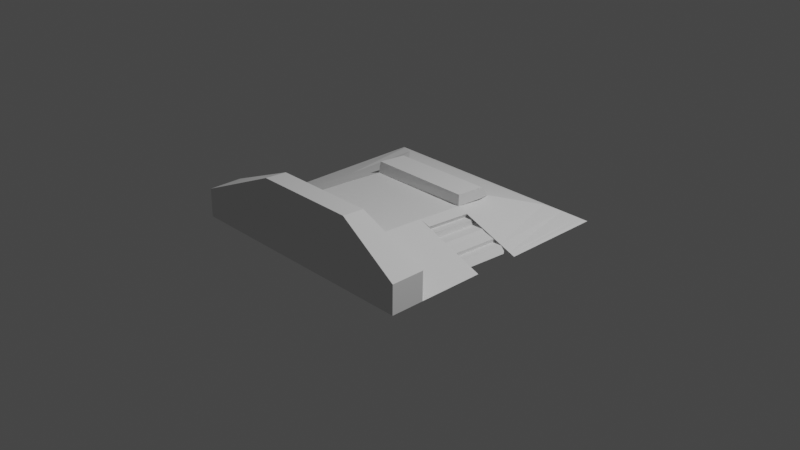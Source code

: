 # Source: skaterparkdefault2.blend  (saved by Blender 2.93.21; exported with 4.5.12 LTS)
import bpy
from mathutils import Matrix  # noqa: F401  (used for matrix-valued properties, if any)

bpy.ops.wm.read_factory_settings(use_empty=True)
scene = bpy.context.scene
scene.name = 'Scene'

# ---- collections
col_collection = bpy.data.collections.new('Collection'); scene.collection.children.link(col_collection)

# ---- world
world_world = bpy.data.worlds.new('World'); scene.world = world_world
world_world.use_nodes = True; world_world.node_tree.nodes.clear()
_N = world_world.node_tree.nodes; _L = world_world.node_tree.links
n0 = _N.new('ShaderNodeOutputWorld'); n0.name = 'World Output'; n0.location = (300, 300)
n1 = _N.new('ShaderNodeBackground'); n1.name = 'Background'; n1.location = (10, 300)
n1.inputs[0].default_value = (0.05088, 0.05088, 0.05088, 1.0)
_L.new(n1.outputs[0], n0.inputs[0])
n0.is_active_output = True
world_world.color = (0.05088, 0.05088, 0.05088)
world_world.use_sun_shadow = False
world_world.sun_shadow_jitter_overblur = 0.0

# ---- cameras
cam_camera = bpy.data.cameras.new('Camera')
cam_camera.clip_end = 100.0
cam_camera.ortho_scale = 7.314

# ---- lights
light_light = bpy.data.lights.new('Light', 'POINT')
light_light.transmission_factor = 0.0
light_light.energy = 1000.0
light_light.shadow_soft_size = 0.1
light_light.shadow_maximum_resolution = 0.006
light_light.use_absolute_resolution = True

# ---- meshes
me_plane = bpy.data.meshes.new('Plane')
me_plane.from_pydata([(-1.0, -1.0, 0.0), (1.0, -1.0, 0.0), (-1.0, 1.0, 0.0), (1.0, 1.0, 0.0), (-0.4447, -0.8909, 0.2349), (0.3987, -0.8909, 0.2349), (0.4258, 0.5132, 0.1762), (-0.422, 0.5031, 0.1708), (-0.754, -0.4674, -0.826), (0.0894, -0.4674, -0.826), (-0.4359, -0.7177, 0.2293), (0.4075, -0.7177, 0.2293), (1.0, -0.7315, 0.0), (-1.0, -0.7315, 0.0), (-0.4359, -0.7177, 0.2293), (0.4075, -0.7177, 0.2293), (1.0, -0.7315, 0.0), (-1.0, -0.7315, 0.0), (-0.4377, -0.7133, 0.457), (-0.4465, -0.8864, 0.4625), (0.3969, -0.8864, 0.4625), (-1.002, -0.9956, 0.2277), (0.9982, -0.9956, 0.2277), (-1.002, -0.7271, 0.2277), (0.4057, -0.7133, 0.457), (0.9982, -0.7271, 0.2277), (0.4487, 0.1719, 0.2036), (0.4285, -0.1972, 0.2162), (1.0, 0.1719, 6.093e-09), (1.0, -0.1972, 5.124e-09), (-0.4149, -0.1972, 0.2162), (-0.4063, 0.1637, 0.2005), (-1.0, -0.1973, 5.536e-09), (-1.0, 0.1722, 5.838e-09), (-0.4149, -0.1972, 0.2162), (-0.3947, 0.1718, 0.2036), (0.4487, 0.1719, 0.2036), (0.4285, -0.1972, 0.2162), (-0.4149, -0.2028, 0.05203), (-0.3947, 0.1662, 0.03942), (0.4487, 0.1662, 0.03942), (0.4285, -0.2028, 0.05203), (-0.4149, -0.1972, 0.2155), (-0.3947, 0.1718, 0.2029), (0.4487, 0.1718, 0.2029), (0.4285, -0.1972, 0.2155), (0.4487, 0.2225, 0.03942), (0.4285, -0.2597, 0.05203), (0.4487, 0.1718, 0.2029), (0.4285, -0.1972, 0.2155), (0.4285, -0.1993, 0.1524), (-0.4149, -0.1993, 0.1524), (0.4487, 0.1697, 0.1398), (-0.3947, 0.1697, 0.1398), (0.4285, -0.1993, 0.1524), (0.4487, 0.1697, 0.1398), (-0.4149, -0.2006, 0.1171), (0.4285, -0.2006, 0.1171), (0.4487, 0.1685, 0.1045), (-0.3947, 0.1685, 0.1045), (0.4285, -0.2568, 0.1171), (0.4487, 0.2254, 0.1045), (0.8013, 0.2123, 0.03987), (0.7811, -0.2698, 0.05249), (0.6704, -0.2669, 0.1175), (0.6906, 0.2153, 0.1049), (0.5888, -0.3091, 0.06623), (0.5706, -0.2108, 0.1588), (0.609, 0.173, 0.05361), (0.5908, 0.1582, 0.1462), (0.5363, 0.1748, 0.1734), (0.5161, -0.1942, 0.1861), (0.5005, -0.2033, 0.1525), (0.5207, 0.1657, 0.1399), (0.6643, 0.8855, 0.05987), (-0.8006, 0.8773, 0.05679), (-0.7235, -0.1972, 0.1022), (-0.7255, 0.1639, 0.09315), (0.7394, 0.1719, 0.09623), (-0.7029, 0.7119, 0.09165), (-0.7235, -0.1972, 0.1022), (-0.7139, 0.172, 0.09623), (0.801, 0.1856, 0.06783), (0.7808, -0.2966, 0.08045), (0.7039, -0.2915, 0.1022), (0.7241, 0.1907, 0.08955), (-0.857, 0.1721, 0.04812), (0.7933, 0.947, 0.03092), (-0.9334, 0.947, 0.03092), (-0.8617, -0.1973, 0.0511), (0.8697, 0.1719, 0.04812), (0.6906, 0.2123, 0.03987), (0.6704, -0.2698, 0.05249), (0.6906, 0.2123, 0.03987), (0.6704, -0.2698, 0.05249), (0.7987, 0.2317, 0.06445), (0.7785, -0.2504, 0.07706), (0.4562, 0.2194, -0.01316), (0.4193, -0.2523, -0.001693), (0.8088, 0.2093, -0.01271), (0.7719, -0.2624, -0.001241), (0.8782, 0.2094, 0.03999), (0.858, -0.2728, 0.0526), (0.9081, 0.1424, -0.0007174), (0.8879, -0.3397, 0.0119), (-0.9503, 0.1722, 0.01671), (0.9307, 0.9785, 0.01286), (-0.9744, 0.9785, 0.01286), (-0.952, -0.1973, 0.01774), (0.9548, 0.1719, 0.01671), (0.4518, 0.221, 0.04647), (0.8044, 0.2109, 0.04692), (-0.9722, 0.1722, 0.009354), (0.9754, 0.9724, 0.008903), (-0.9715, 0.9724, 0.008903), (-0.9731, -0.1973, 0.009933), (0.9747, 0.1719, 0.009354), (0.918, 0.1535, -0.0008557), (0.8978, -0.3286, 0.01176), (0.4572, 0.4047, 0.2868), (-0.379, 0.4028, 0.2845), (0.4487, 0.1758, 0.2943), (-0.3947, 0.1758, 0.2943), (0.4572, 0.4008, 0.1962), (0.4487, 0.1719, 0.2036), (0.4572, 0.4047, 0.2868), (0.4487, 0.1758, 0.2943)], [(8, 9)], [(12, 29, 27, 11), (0, 1, 5, 4), (10, 11, 27, 30), (74, 75, 7, 6), (0, 4, 19, 21), (75, 77, 31, 7), (12, 11, 24, 25), (13, 0, 21, 23), (10, 11, 15, 14), (11, 12, 16, 15), (10, 13, 17, 14), (23, 21, 19, 18), (22, 25, 24, 20), (19, 20, 24, 18), (4, 5, 20, 19), (11, 10, 18, 24), (10, 13, 23, 18), (5, 1, 22, 20), (1, 12, 25, 22), (32, 13, 10, 30, 76, 89, 108, 115), (26, 6, 123, 124), (76, 30, 31, 77), (36, 35, 39, 40), (30, 27, 37, 34), (78, 74, 6, 26), (26, 31, 35, 36), (27, 26, 36, 37), (31, 30, 34, 35), (51, 50, 45, 42), (35, 34, 38, 39), (34, 37, 41, 38), (37, 36, 40, 41), (44, 43, 42, 45), (52, 44, 48, 55), (52, 53, 43, 44), (53, 51, 42, 43), (55, 48, 70, 73), (41, 40, 46, 47), (57, 41, 47, 60), (44, 45, 49, 48), (45, 50, 54, 49), (54, 60, 66, 67), (59, 56, 51, 53), (58, 59, 53, 52), (58, 52, 55, 61), (56, 57, 50, 51), (38, 41, 57, 56), (40, 58, 61, 46), (40, 39, 59, 58), (39, 38, 56, 59), (46, 61, 65, 62), (50, 57, 60, 54), (63, 62, 82, 83), (61, 60, 64, 65), (60, 47, 63, 64), (63, 47, 98, 100), (66, 68, 69, 67), (60, 61, 68, 66), (55, 54, 67, 69), (61, 55, 69, 68), (72, 73, 70, 71), (48, 49, 71, 70), (54, 55, 73, 72), (49, 54, 72, 71), (90, 87, 74, 78), (89, 76, 77, 86), (88, 86, 77, 75), (87, 88, 75, 74), (77, 76, 80, 81), (75, 77, 81, 79), (83, 82, 85, 84), (65, 64, 84, 85), (64, 63, 83, 84), (62, 65, 85, 82), (106, 107, 88, 87), (107, 105, 86, 88), (108, 89, 86, 105), (109, 106, 87, 90), (63, 62, 91, 92), (92, 91, 93, 94), (94, 93, 95, 96), (98, 97, 99, 100), (46, 62, 99, 97), (47, 46, 97, 98), (99, 62, 101, 103), (101, 102, 104, 103), (62, 63, 102, 101), (63, 100, 104, 102), (100, 99, 103, 104), (116, 113, 106, 109), (115, 108, 105, 112), (114, 112, 105, 107), (113, 114, 107, 106), (62, 46, 110, 111), (3, 2, 114, 113), (2, 33, 112, 114), (32, 115, 112, 33), (28, 3, 113, 116), (101, 102, 118, 117), (122, 121, 119, 120), (6, 7, 120, 119), (7, 31, 122, 120), (31, 26, 121, 122), (124, 123, 125, 126), (6, 119, 125, 123), (119, 121, 126, 125), (121, 26, 124, 126)])
_uv = me_plane.uv_layers.new(name='UVMap')
_uv.uv.foreach_set('vector', [1.0, 0.1342, 1.0, 0.456, 0.7108, 0.4805, 0.7108, 0.3458, 0.0, 0.0, 1.0, 0.0, 0.7108, 0.2892, 0.2892, 0.2892, 0.2892, 0.3458, 0.7108, 0.3458, 0.7108, 0.4805, 0.2892, 0.4805, 0.8633, 0.8633, 0.1367, 0.8633, 0.2892, 0.7108, 0.7108, 0.7108, 0.0, 0.0, 0.2892, 0.2892, 0.2892, 0.2892, 0.0, 0.0, 0.1367, 0.8633, 0.1367, 0.6291, 0.2892, 0.6101, 0.2892, 0.7108, 1.0, 0.1342, 0.7108, 0.3458, 0.7108, 0.3458, 1.0, 0.1342, 0.0, 0.0, 0.0, 0.0, 0.0, 0.0, 0.0, 0.0, 0.2892, 0.3458, 0.7108, 0.3458, 0.7108, 0.3458, 0.2892, 0.3458, 0.7108, 0.3458, 1.0, 0.1342, 1.0, 0.1342, 0.7108, 0.3458, 0.2892, 0.3458, 0.0, 0.1342, 0.0, 0.1342, 0.2892, 0.3458, 0.0, 0.1342, 0.0, 0.0, 0.2892, 0.2892, 0.2892, 0.3458, 1.0, 0.0, 1.0, 0.1342, 0.7108, 0.3458, 0.7108, 0.2892, 0.2892, 0.2892, 0.7108, 0.2892, 0.7108, 0.3458, 0.2892, 0.3458, 0.2892, 0.2892, 0.7108, 0.2892, 0.7108, 0.2892, 0.2892, 0.2892, 0.7108, 0.3458, 0.2892, 0.3458, 0.2892, 0.3458, 0.7108, 0.3458, 0.2892, 0.3458, 0.0, 0.1342, 0.0, 0.1342, 0.2892, 0.3458, 0.7108, 0.2892, 1.0, 0.0, 1.0, 0.0, 0.7108, 0.2892, 0.0, 0.0, 0.0, 0.0, 0.0, 0.0, 0.0, 0.0, 0.0, 0.4559, 0.0, 0.1342, 0.2892, 0.3458, 0.2892, 0.4805, 0.1367, 0.4675, 0.06833, 0.4617, 0.02373, 0.4579, 0.01328, 0.457, 0.7108, 0.6101, 0.7108, 0.7108, 0.7108, 0.7108, 0.7108, 0.6101, 0.1367, 0.4675, 0.2892, 0.4805, 0.2892, 0.6101, 0.1367, 0.6291, 0.7108, 0.6101, 0.2892, 0.6101, 0.2892, 0.6101, 0.7108, 0.6101, 0.2892, 0.4805, 0.7108, 0.4805, 0.7108, 0.4805, 0.2892, 0.4805, 0.8633, 0.629, 0.8633, 0.8633, 0.7108, 0.7108, 0.7108, 0.6101, 0.7108, 0.6101, 0.2892, 0.6101, 0.2892, 0.6101, 0.7108, 0.6101, 0.0, 0.0, 0.0, 0.0, 0.0, 0.0, 0.0, 0.0, 0.2892, 0.6101, 0.2892, 0.4805, 0.2892, 0.4805, 0.2892, 0.6101, 0.2892, 0.4805, 0.7108, 0.4805, 0.7108, 0.4805, 0.2892, 0.4805, 0.2892, 0.6101, 0.2892, 0.4805, 0.2892, 0.4805, 0.2892, 0.6101, 0.2892, 0.4805, 0.7108, 0.4805, 0.7108, 0.4805, 0.2892, 0.4805, 0.0, 0.0, 0.0, 0.0, 0.0, 0.0, 0.0, 0.0, 0.7108, 0.6101, 0.2892, 0.6101, 0.2892, 0.4805, 0.7108, 0.4805, 0.7108, 0.6101, 0.7108, 0.6101, 0.7108, 0.6101, 0.7108, 0.6101, 0.7108, 0.6101, 0.2892, 0.6101, 0.2892, 0.6101, 0.7108, 0.6101, 0.2892, 0.6101, 0.2892, 0.4805, 0.2892, 0.4805, 0.2892, 0.6101, 0.7108, 0.6101, 0.7108, 0.6101, 0.7108, 0.6101, 0.7108, 0.6101, 0.0, 0.0, 0.0, 0.0, 0.0, 0.0, 0.0, 0.0, 0.7108, 0.4805, 0.7108, 0.4805, 0.7108, 0.4805, 0.7108, 0.4805, 0.7108, 0.6101, 0.7108, 0.4805, 0.7108, 0.4805, 0.7108, 0.6101, 0.7108, 0.4805, 0.7108, 0.4805, 0.7108, 0.4805, 0.7108, 0.4805, 0.7108, 0.4805, 0.7108, 0.4805, 0.7108, 0.4805, 0.7108, 0.4805, 0.2892, 0.6101, 0.2892, 0.4805, 0.2892, 0.4805, 0.2892, 0.6101, 0.7108, 0.6101, 0.2892, 0.6101, 0.2892, 0.6101, 0.7108, 0.6101, 0.7108, 0.6101, 0.7108, 0.6101, 0.7108, 0.6101, 0.7108, 0.6101, 0.2892, 0.4805, 0.7108, 0.4805, 0.7108, 0.4805, 0.2892, 0.4805, 0.2892, 0.4805, 0.7108, 0.4805, 0.7108, 0.4805, 0.2892, 0.4805, 0.7108, 0.6101, 0.7108, 0.6101, 0.7108, 0.6101, 0.7108, 0.6101, 0.7108, 0.6101, 0.2892, 0.6101, 0.2892, 0.6101, 0.7108, 0.6101, 0.2892, 0.6101, 0.2892, 0.4805, 0.2892, 0.4805, 0.2892, 0.6101, 0.7108, 0.6101, 0.7108, 0.6101, 0.7108, 0.6101, 0.7108, 0.6101, 0.7108, 0.4805, 0.7108, 0.4805, 0.7108, 0.4805, 0.7108, 0.4805, 0.0, 0.0, 0.0, 0.0, 0.0, 0.0, 0.0, 0.0, 0.0, 0.0, 0.0, 0.0, 0.0, 0.0, 0.0, 0.0, 0.7108, 0.4805, 0.7108, 0.4805, 0.7108, 0.4805, 0.7108, 0.4805, 0.7108, 0.4805, 0.7108, 0.4805, 0.7108, 0.4805, 0.7108, 0.4805, 0.0, 0.0, 0.0, 0.0, 0.0, 0.0, 0.0, 0.0, 0.0, 0.0, 0.0, 0.0, 0.0, 0.0, 0.0, 0.0, 0.0, 0.0, 0.0, 0.0, 0.0, 0.0, 0.0, 0.0, 0.7108, 0.6101, 0.7108, 0.6101, 0.7108, 0.6101, 0.7108, 0.6101, 0.0, 0.0, 0.0, 0.0, 0.0, 0.0, 0.0, 0.0, 0.7108, 0.6101, 0.7108, 0.4805, 0.7108, 0.4805, 0.7108, 0.6101, 0.0, 0.0, 0.0, 0.0, 0.0, 0.0, 0.0, 0.0, 0.7108, 0.4805, 0.7108, 0.4805, 0.7108, 0.4805, 0.7108, 0.4805, 0.9317, 0.6375, 0.9317, 0.9317, 0.8633, 0.8633, 0.8633, 0.629, 0.06833, 0.4617, 0.1367, 0.4675, 0.1367, 0.6291, 0.06833, 0.6376, 0.06833, 0.9317, 0.06833, 0.6376, 0.1367, 0.6291, 0.1367, 0.8633, 0.9317, 0.9317, 0.06833, 0.9317, 0.1367, 0.8633, 0.8633, 0.8633, 0.1367, 0.6291, 0.1367, 0.4675, 0.1367, 0.4675, 0.1367, 0.6291, 0.1367, 0.8633, 0.1367, 0.6291, 0.1367, 0.6291, 0.1367, 0.8633, 0.0, 0.0, 0.0, 0.0, 0.0, 0.0, 0.0, 0.0, 0.0, 0.0, 0.0, 0.0, 0.0, 0.0, 0.0, 0.0, 0.7108, 0.4805, 0.7108, 0.4805, 0.7108, 0.4805, 0.7108, 0.4805, 0.7108, 0.6101, 0.7108, 0.6101, 0.7108, 0.6101, 0.7108, 0.6101, 0.9763, 0.9763, 0.02373, 0.9763, 0.06833, 0.9317, 0.9317, 0.9317, 0.02373, 0.9763, 0.02373, 0.6432, 0.06833, 0.6376, 0.06833, 0.9317, 0.02373, 0.4579, 0.06833, 0.4617, 0.06833, 0.6376, 0.02373, 0.6432, 0.9763, 0.643, 0.9763, 0.9763, 0.9317, 0.9317, 0.9317, 0.6375, 0.0, 0.0, 0.0, 0.0, 0.0, 0.0, 0.0, 0.0, 0.0, 0.0, 0.0, 0.0, 0.0, 0.0, 0.0, 0.0, 0.0, 0.0, 0.0, 0.0, 0.0, 0.0, 0.0, 0.0, 0.0, 0.0, 0.0, 0.0, 0.0, 0.0, 0.0, 0.0, 0.7108, 0.6101, 0.7108, 0.6101, 0.7108, 0.6101, 0.7108, 0.6101, 0.0, 0.0, 0.0, 0.0, 0.0, 0.0, 0.0, 0.0, 0.7108, 0.6101, 0.7108, 0.6101, 0.7108, 0.6101, 0.7108, 0.6101, 0.0, 0.0, 0.0, 0.0, 0.0, 0.0, 0.0, 0.0, 0.0, 0.0, 0.0, 0.0, 0.0, 0.0, 0.0, 0.0, 0.7108, 0.4805, 0.7108, 0.4805, 0.7108, 0.4805, 0.7108, 0.4805, 0.0, 0.0, 0.0, 0.0, 0.0, 0.0, 0.0, 0.0, 0.9867, 0.6443, 0.9867, 0.9867, 0.9763, 0.9763, 0.9763, 0.643, 0.01328, 0.457, 0.02373, 0.4579, 0.02373, 0.6432, 0.01328, 0.6445, 0.01328, 0.9867, 0.01328, 0.6445, 0.02373, 0.6432, 0.02373, 0.9763, 0.9867, 0.9867, 0.01328, 0.9867, 0.02373, 0.9763, 0.9763, 0.9763, 0.7108, 0.6101, 0.7108, 0.6101, 0.7108, 0.6101, 0.7108, 0.6101, 1.0, 1.0, 0.0, 1.0, 0.01328, 0.9867, 0.9867, 0.9867, 0.0, 1.0, 0.0, 0.6461, 0.01328, 0.6445, 0.01328, 0.9867, 0.0, 0.4559, 0.01328, 0.457, 0.01328, 0.6445, 0.0, 0.6461, 1.0, 0.646, 1.0, 1.0, 0.9867, 0.9867, 0.9867, 0.6443, 0.0, 0.0, 0.0, 0.0, 0.0, 0.0, 0.0, 0.0, 0.2892, 0.6101, 0.7108, 0.6101, 0.7108, 0.7108, 0.2892, 0.7108, 0.7108, 0.7108, 0.2892, 0.7108, 0.2892, 0.7108, 0.7108, 0.7108, 0.2892, 0.7108, 0.2892, 0.6101, 0.2892, 0.6101, 0.2892, 0.7108, 0.2892, 0.6101, 0.7108, 0.6101, 0.7108, 0.6101, 0.2892, 0.6101, 0.7108, 0.6101, 0.7108, 0.7108, 0.7108, 0.7108, 0.7108, 0.6101, 0.7108, 0.7108, 0.7108, 0.7108, 0.7108, 0.7108, 0.7108, 0.7108, 0.7108, 0.7108, 0.7108, 0.6101, 0.7108, 0.6101, 0.7108, 0.7108, 0.7108, 0.6101, 0.7108, 0.6101, 0.7108, 0.6101, 0.7108, 0.6101])
me_plane.use_remesh_fix_poles = True
me_plane.use_remesh_preserve_attributes = False
me_plane.update()

# ---- objects
ob_light = bpy.data.objects.new('Light', light_light)
ob_camera = bpy.data.objects.new('Camera', cam_camera)
ob_plane = bpy.data.objects.new('Plane', me_plane)

# ---- transforms, parenting, visibility, modifiers, constraints
ob_light.location = (4.076, 1.005, 5.904)
ob_light.rotation_euler = (0.6503, 0.05522, 1.866)
ob_light.lock_rotations_4d = False
ob_light.empty_display_type = 'ARROWS'
ob_light.color = (0.0, 0.0, 0.0, 0.0)
ob_light.lineart.crease_threshold = 0.0
ob_camera.location = (7.359, -6.926, 4.958)
ob_camera.rotation_euler = (1.109, 0.0, 0.8149)
ob_camera.lock_rotations_4d = False
ob_camera.empty_display_type = 'ARROWS'
ob_camera.color = (0.0, 0.0, 0.0, 0.0)
ob_camera.display_type = 'WIRE'
ob_camera.lineart.crease_threshold = 0.0
ob_plane.location = (0.0, 0.0, 0.0)
ob_plane.scale = (1.342, 1.342, 1.342)

# ---- collection membership
col_collection.objects.link(ob_light)
col_collection.objects.link(ob_camera)
col_collection.objects.link(ob_plane)

# ---- scene / render settings (as saved in the file)
scene.camera = ob_camera
scene.frame_start = 1; scene.frame_end = 250; scene.frame_set(1)
scene.render.engine = 'BLENDER_EEVEE_NEXT'
scene.cycles.use_denoising = False
scene.cycles.samples = 128
scene.cycles.sampling_pattern = 'TABULATED_SOBOL'
scene.cycles.use_adaptive_sampling = False
scene.cycles.use_light_tree = False
scene.view_settings.view_transform = 'Filmic'
bpy.context.view_layer.update()
